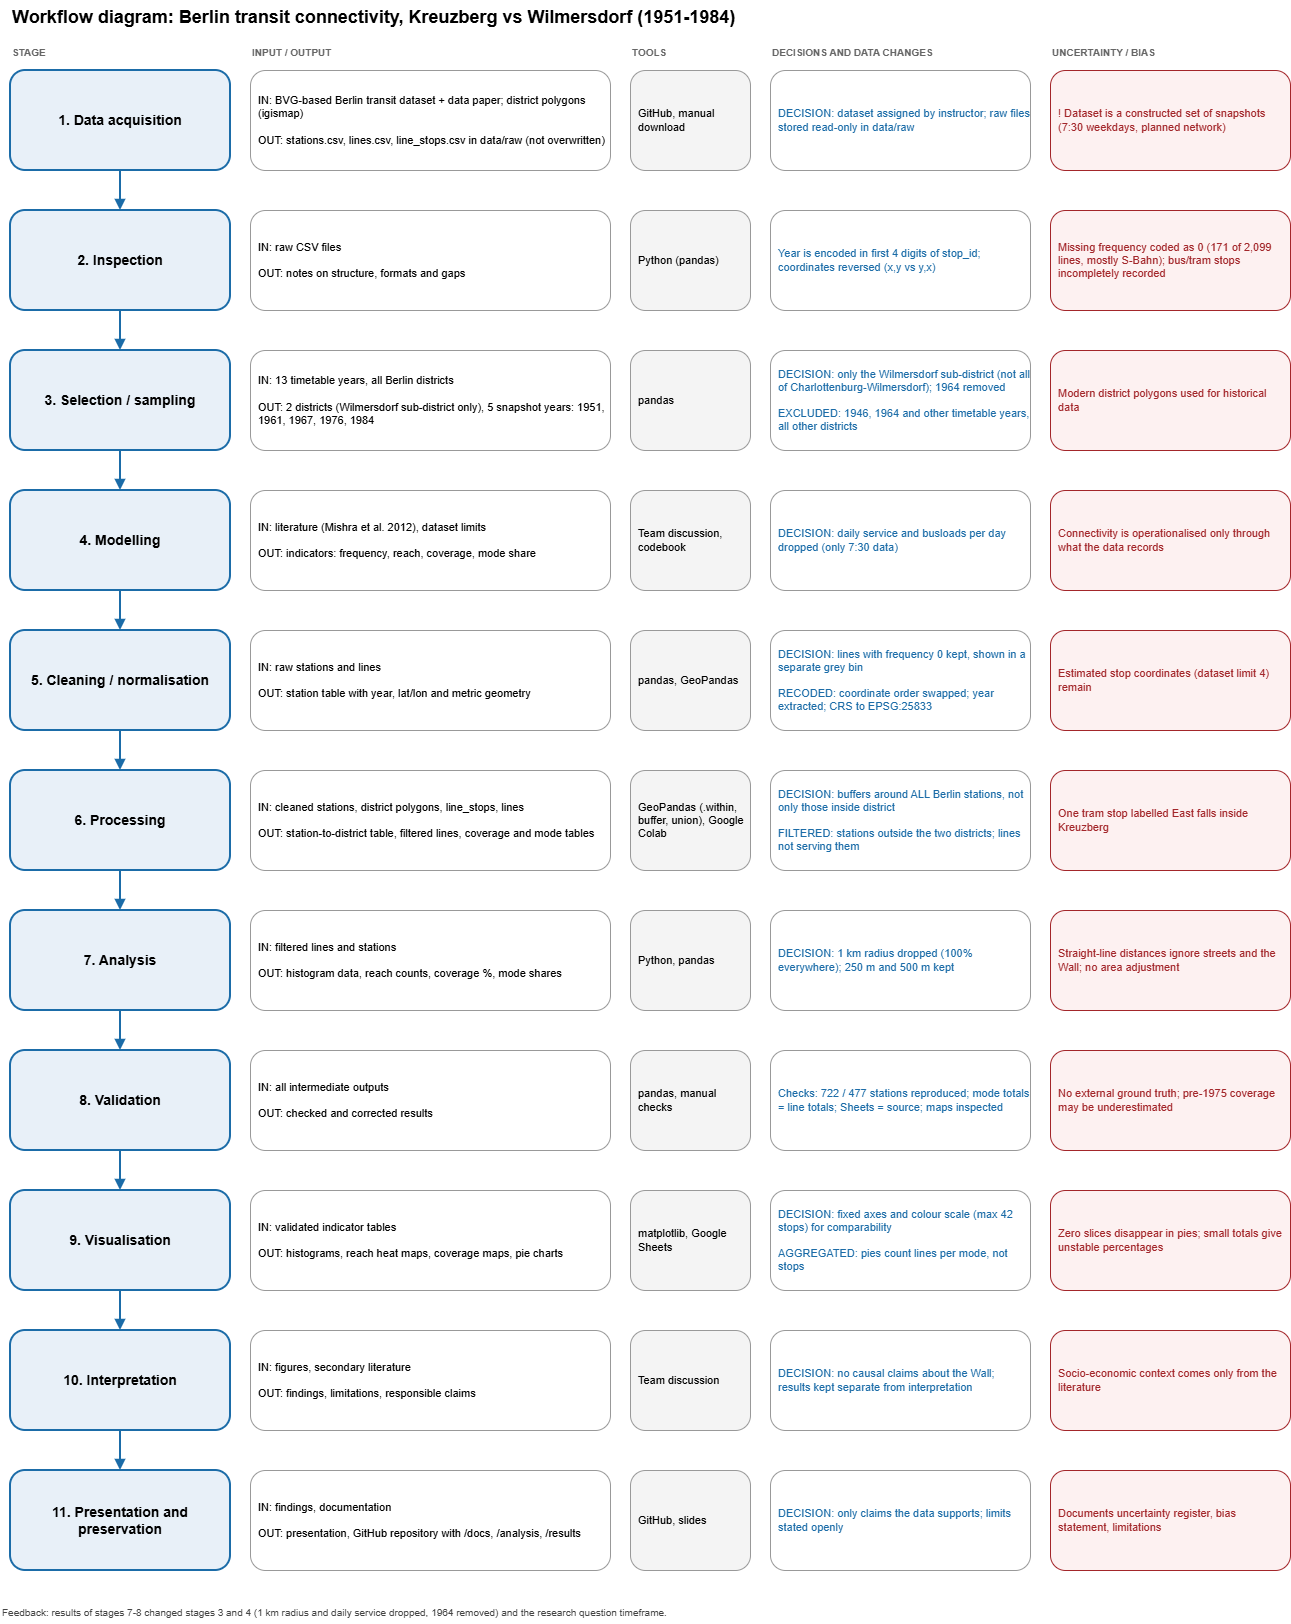

The diagram above was exported from draw.io. Its source (the exported page's mxGraphModel, read from the mxfile embedded in the PNG):
<mxGraphModel dx="3029" dy="1753" grid="1" gridSize="10" guides="1" tooltips="1" connect="1" arrows="1" fold="1" page="1" pageScale="1" pageWidth="1400" pageHeight="1800" math="0" shadow="0">
  <root>
    <mxCell id="0" />
    <mxCell id="1" parent="0" />
    <mxCell id="2" parent="1" style="text;html=1;fontSize=18;fontStyle=1;align=left;" value="Workflow diagram: Berlin transit connectivity, Kreuzberg vs Wilmersdorf (1951-1984)" vertex="1">
      <mxGeometry height="30" width="1280" x="20" y="10" as="geometry" />
    </mxCell>
    <mxCell id="3" parent="1" style="text;html=1;fontSize=10;fontStyle=1;fontColor=#666666;align=left;" value="STAGE" vertex="1">
      <mxGeometry height="20" width="220" x="20" y="50" as="geometry" />
    </mxCell>
    <mxCell id="4" parent="1" style="text;html=1;fontSize=10;fontStyle=1;fontColor=#666666;align=left;" value="INPUT / OUTPUT" vertex="1">
      <mxGeometry height="20" width="360" x="260" y="50" as="geometry" />
    </mxCell>
    <mxCell id="5" parent="1" style="text;html=1;fontSize=10;fontStyle=1;fontColor=#666666;align=left;" value="TOOLS" vertex="1">
      <mxGeometry height="20" width="120" x="640" y="50" as="geometry" />
    </mxCell>
    <mxCell id="6" parent="1" style="text;html=1;fontSize=10;fontStyle=1;fontColor=#666666;align=left;" value="DECISIONS AND DATA CHANGES" vertex="1">
      <mxGeometry height="20" width="260" x="780" y="50" as="geometry" />
    </mxCell>
    <mxCell id="7" parent="1" style="text;html=1;fontSize=10;fontStyle=1;fontColor=#666666;align=left;" value="UNCERTAINTY / BIAS" vertex="1">
      <mxGeometry height="20" width="240" x="1060" y="50" as="geometry" />
    </mxCell>
    <mxCell id="8" parent="1" style="rounded=1;whiteSpace=wrap;html=1;align=center;fontSize=14;fontStyle=1;fillColor=#e8f0f8;strokeColor=#1b6ca8;strokeWidth=2;" value="1. Data acquisition" vertex="1">
      <mxGeometry height="100" width="220" x="20" y="80" as="geometry" />
    </mxCell>
    <mxCell id="9" parent="1" style="rounded=1;whiteSpace=wrap;html=1;align=left;verticalAlign=middle;spacingLeft=6;fontSize=11;fillColor=#ffffff;strokeColor=#999999;" value="IN: BVG-based Berlin transit dataset + data paper; district polygons (igismap)&lt;br&gt;&lt;br&gt;OUT: stations.csv, lines.csv, line_stops.csv in data/raw (not overwritten)" vertex="1">
      <mxGeometry height="100" width="360" x="260" y="80" as="geometry" />
    </mxCell>
    <mxCell id="10" parent="1" style="rounded=1;whiteSpace=wrap;html=1;align=left;verticalAlign=middle;spacingLeft=6;fontSize=11;fillColor=#f4f4f4;strokeColor=#999999;" value="GitHub, manual download" vertex="1">
      <mxGeometry height="100" width="120" x="640" y="80" as="geometry" />
    </mxCell>
    <mxCell id="11" parent="1" style="rounded=1;whiteSpace=wrap;html=1;align=left;verticalAlign=middle;spacingLeft=6;fontSize=11;fillColor=#ffffff;strokeColor=#999999;fontColor=#1b6ca8;" value="DECISION: dataset assigned by instructor; raw files stored read-only in data/raw" vertex="1">
      <mxGeometry height="100" width="260" x="780" y="80" as="geometry" />
    </mxCell>
    <mxCell id="12" parent="1" style="rounded=1;whiteSpace=wrap;html=1;align=left;verticalAlign=middle;spacingLeft=6;fontSize=11;fillColor=#fdf1f1;strokeColor=#a3262a;fontColor=#a3262a;" value="! Dataset is a constructed set of snapshots (7:30 weekdays, planned network)" vertex="1">
      <mxGeometry height="100" width="240" x="1060" y="80" as="geometry" />
    </mxCell>
    <mxCell id="13" parent="1" style="rounded=1;whiteSpace=wrap;html=1;align=center;fontSize=14;fontStyle=1;fillColor=#e8f0f8;strokeColor=#1b6ca8;strokeWidth=2;" value="2. Inspection" vertex="1">
      <mxGeometry height="100" width="220" x="20" y="220" as="geometry" />
    </mxCell>
    <mxCell id="14" parent="1" style="rounded=1;whiteSpace=wrap;html=1;align=left;verticalAlign=middle;spacingLeft=6;fontSize=11;fillColor=#ffffff;strokeColor=#999999;" value="IN: raw CSV files&lt;br&gt;&lt;br&gt;OUT: notes on structure, formats and gaps" vertex="1">
      <mxGeometry height="100" width="360" x="260" y="220" as="geometry" />
    </mxCell>
    <mxCell id="15" parent="1" style="rounded=1;whiteSpace=wrap;html=1;align=left;verticalAlign=middle;spacingLeft=6;fontSize=11;fillColor=#f4f4f4;strokeColor=#999999;" value="Python (pandas)" vertex="1">
      <mxGeometry height="100" width="120" x="640" y="220" as="geometry" />
    </mxCell>
    <mxCell id="16" parent="1" style="rounded=1;whiteSpace=wrap;html=1;align=left;verticalAlign=middle;spacingLeft=6;fontSize=11;fillColor=#ffffff;strokeColor=#999999;fontColor=#1b6ca8;" value="Year is encoded in first 4 digits of stop_id; coordinates reversed (x,y vs y,x)" vertex="1">
      <mxGeometry height="100" width="260" x="780" y="220" as="geometry" />
    </mxCell>
    <mxCell id="17" parent="1" style="rounded=1;whiteSpace=wrap;html=1;align=left;verticalAlign=middle;spacingLeft=6;fontSize=11;fillColor=#fdf1f1;strokeColor=#a3262a;fontColor=#a3262a;" value="Missing frequency coded as 0 (171 of 2,099 lines, mostly S-Bahn); bus/tram stops incompletely recorded" vertex="1">
      <mxGeometry height="100" width="240" x="1060" y="220" as="geometry" />
    </mxCell>
    <mxCell id="18" edge="1" parent="1" source="8" style="endArrow=block;endFill=1;strokeColor=#1b6ca8;strokeWidth=2;" target="13">
      <mxGeometry relative="1" as="geometry" />
    </mxCell>
    <mxCell id="19" parent="1" style="rounded=1;whiteSpace=wrap;html=1;align=center;fontSize=14;fontStyle=1;fillColor=#e8f0f8;strokeColor=#1b6ca8;strokeWidth=2;" value="3. Selection / sampling" vertex="1">
      <mxGeometry height="100" width="220" x="20" y="360" as="geometry" />
    </mxCell>
    <mxCell id="20" parent="1" style="rounded=1;whiteSpace=wrap;html=1;align=left;verticalAlign=middle;spacingLeft=6;fontSize=11;fillColor=#ffffff;strokeColor=#999999;" value="IN: 13 timetable years, all Berlin districts&lt;br&gt;&lt;br&gt;OUT: 2 districts (Wilmersdorf sub-district only), 5 snapshot years: 1951, 1961, 1967, 1976, 1984" vertex="1">
      <mxGeometry height="100" width="360" x="260" y="360" as="geometry" />
    </mxCell>
    <mxCell id="21" parent="1" style="rounded=1;whiteSpace=wrap;html=1;align=left;verticalAlign=middle;spacingLeft=6;fontSize=11;fillColor=#f4f4f4;strokeColor=#999999;" value="pandas" vertex="1">
      <mxGeometry height="100" width="120" x="640" y="360" as="geometry" />
    </mxCell>
    <mxCell id="22" parent="1" style="rounded=1;whiteSpace=wrap;html=1;align=left;verticalAlign=middle;spacingLeft=6;fontSize=11;fillColor=#ffffff;strokeColor=#999999;fontColor=#1b6ca8;" value="DECISION: only the Wilmersdorf sub-district (not all of Charlottenburg-Wilmersdorf); 1964 removed&lt;br&gt;&lt;br&gt;EXCLUDED: 1946, 1964 and other timetable years, all other districts" vertex="1">
      <mxGeometry height="100" width="260" x="780" y="360" as="geometry" />
    </mxCell>
    <mxCell id="23" parent="1" style="rounded=1;whiteSpace=wrap;html=1;align=left;verticalAlign=middle;spacingLeft=6;fontSize=11;fillColor=#fdf1f1;strokeColor=#a3262a;fontColor=#a3262a;" value="Modern district polygons used for historical data" vertex="1">
      <mxGeometry height="100" width="240" x="1060" y="360" as="geometry" />
    </mxCell>
    <mxCell id="24" edge="1" parent="1" source="13" style="endArrow=block;endFill=1;strokeColor=#1b6ca8;strokeWidth=2;" target="19">
      <mxGeometry relative="1" as="geometry" />
    </mxCell>
    <mxCell id="25" parent="1" style="rounded=1;whiteSpace=wrap;html=1;align=center;fontSize=14;fontStyle=1;fillColor=#e8f0f8;strokeColor=#1b6ca8;strokeWidth=2;" value="4. Modelling" vertex="1">
      <mxGeometry height="100" width="220" x="20" y="500" as="geometry" />
    </mxCell>
    <mxCell id="26" parent="1" style="rounded=1;whiteSpace=wrap;html=1;align=left;verticalAlign=middle;spacingLeft=6;fontSize=11;fillColor=#ffffff;strokeColor=#999999;" value="IN: literature (Mishra et al. 2012), dataset limits&lt;br&gt;&lt;br&gt;OUT: indicators: frequency, reach, coverage, mode share" vertex="1">
      <mxGeometry height="100" width="360" x="260" y="500" as="geometry" />
    </mxCell>
    <mxCell id="27" parent="1" style="rounded=1;whiteSpace=wrap;html=1;align=left;verticalAlign=middle;spacingLeft=6;fontSize=11;fillColor=#f4f4f4;strokeColor=#999999;" value="Team discussion, codebook" vertex="1">
      <mxGeometry height="100" width="120" x="640" y="500" as="geometry" />
    </mxCell>
    <mxCell id="28" parent="1" style="rounded=1;whiteSpace=wrap;html=1;align=left;verticalAlign=middle;spacingLeft=6;fontSize=11;fillColor=#ffffff;strokeColor=#999999;fontColor=#1b6ca8;" value="DECISION: daily service and busloads per day dropped (only 7:30 data)" vertex="1">
      <mxGeometry height="100" width="260" x="780" y="500" as="geometry" />
    </mxCell>
    <mxCell id="29" parent="1" style="rounded=1;whiteSpace=wrap;html=1;align=left;verticalAlign=middle;spacingLeft=6;fontSize=11;fillColor=#fdf1f1;strokeColor=#a3262a;fontColor=#a3262a;" value="Connectivity is operationalised only through what the data records" vertex="1">
      <mxGeometry height="100" width="240" x="1060" y="500" as="geometry" />
    </mxCell>
    <mxCell id="30" edge="1" parent="1" source="19" style="endArrow=block;endFill=1;strokeColor=#1b6ca8;strokeWidth=2;" target="25">
      <mxGeometry relative="1" as="geometry" />
    </mxCell>
    <mxCell id="31" parent="1" style="rounded=1;whiteSpace=wrap;html=1;align=center;fontSize=14;fontStyle=1;fillColor=#e8f0f8;strokeColor=#1b6ca8;strokeWidth=2;" value="5. Cleaning / normalisation" vertex="1">
      <mxGeometry height="100" width="220" x="20" y="640" as="geometry" />
    </mxCell>
    <mxCell id="32" parent="1" style="rounded=1;whiteSpace=wrap;html=1;align=left;verticalAlign=middle;spacingLeft=6;fontSize=11;fillColor=#ffffff;strokeColor=#999999;" value="IN: raw stations and lines&lt;br&gt;&lt;br&gt;OUT: station table with year, lat/lon and metric geometry" vertex="1">
      <mxGeometry height="100" width="360" x="260" y="640" as="geometry" />
    </mxCell>
    <mxCell id="33" parent="1" style="rounded=1;whiteSpace=wrap;html=1;align=left;verticalAlign=middle;spacingLeft=6;fontSize=11;fillColor=#f4f4f4;strokeColor=#999999;" value="pandas, GeoPandas" vertex="1">
      <mxGeometry height="100" width="120" x="640" y="640" as="geometry" />
    </mxCell>
    <mxCell id="34" parent="1" style="rounded=1;whiteSpace=wrap;html=1;align=left;verticalAlign=middle;spacingLeft=6;fontSize=11;fillColor=#ffffff;strokeColor=#999999;fontColor=#1b6ca8;" value="DECISION: lines with frequency 0 kept, shown in a separate grey bin&lt;br&gt;&lt;br&gt;RECODED: coordinate order swapped; year extracted; CRS to EPSG:25833" vertex="1">
      <mxGeometry height="100" width="260" x="780" y="640" as="geometry" />
    </mxCell>
    <mxCell id="35" parent="1" style="rounded=1;whiteSpace=wrap;html=1;align=left;verticalAlign=middle;spacingLeft=6;fontSize=11;fillColor=#fdf1f1;strokeColor=#a3262a;fontColor=#a3262a;" value="Estimated stop coordinates (dataset limit 4) remain" vertex="1">
      <mxGeometry height="100" width="240" x="1060" y="640" as="geometry" />
    </mxCell>
    <mxCell id="36" edge="1" parent="1" source="25" style="endArrow=block;endFill=1;strokeColor=#1b6ca8;strokeWidth=2;" target="31">
      <mxGeometry relative="1" as="geometry" />
    </mxCell>
    <mxCell id="37" parent="1" style="rounded=1;whiteSpace=wrap;html=1;align=center;fontSize=14;fontStyle=1;fillColor=#e8f0f8;strokeColor=#1b6ca8;strokeWidth=2;" value="6. Processing" vertex="1">
      <mxGeometry height="100" width="220" x="20" y="780" as="geometry" />
    </mxCell>
    <mxCell id="38" parent="1" style="rounded=1;whiteSpace=wrap;html=1;align=left;verticalAlign=middle;spacingLeft=6;fontSize=11;fillColor=#ffffff;strokeColor=#999999;" value="IN: cleaned stations, district polygons, line_stops, lines&lt;br&gt;&lt;br&gt;OUT: station-to-district table, filtered lines, coverage and mode tables" vertex="1">
      <mxGeometry height="100" width="360" x="260" y="780" as="geometry" />
    </mxCell>
    <mxCell id="39" parent="1" style="rounded=1;whiteSpace=wrap;html=1;align=left;verticalAlign=middle;spacingLeft=6;fontSize=11;fillColor=#f4f4f4;strokeColor=#999999;" value="GeoPandas (.within, buffer, union), Google Colab" vertex="1">
      <mxGeometry height="100" width="120" x="640" y="780" as="geometry" />
    </mxCell>
    <mxCell id="40" parent="1" style="rounded=1;whiteSpace=wrap;html=1;align=left;verticalAlign=middle;spacingLeft=6;fontSize=11;fillColor=#ffffff;strokeColor=#999999;fontColor=#1b6ca8;" value="DECISION: buffers around ALL Berlin stations, not only those inside district&lt;br&gt;&lt;br&gt;FILTERED: stations outside the two districts; lines not serving them" vertex="1">
      <mxGeometry height="100" width="260" x="780" y="780" as="geometry" />
    </mxCell>
    <mxCell id="41" parent="1" style="rounded=1;whiteSpace=wrap;html=1;align=left;verticalAlign=middle;spacingLeft=6;fontSize=11;fillColor=#fdf1f1;strokeColor=#a3262a;fontColor=#a3262a;" value="One tram stop labelled East falls inside Kreuzberg" vertex="1">
      <mxGeometry height="100" width="240" x="1060" y="780" as="geometry" />
    </mxCell>
    <mxCell id="42" edge="1" parent="1" source="31" style="endArrow=block;endFill=1;strokeColor=#1b6ca8;strokeWidth=2;" target="37">
      <mxGeometry relative="1" as="geometry" />
    </mxCell>
    <mxCell id="43" parent="1" style="rounded=1;whiteSpace=wrap;html=1;align=center;fontSize=14;fontStyle=1;fillColor=#e8f0f8;strokeColor=#1b6ca8;strokeWidth=2;" value="7. Analysis" vertex="1">
      <mxGeometry height="100" width="220" x="20" y="920" as="geometry" />
    </mxCell>
    <mxCell id="44" parent="1" style="rounded=1;whiteSpace=wrap;html=1;align=left;verticalAlign=middle;spacingLeft=6;fontSize=11;fillColor=#ffffff;strokeColor=#999999;" value="IN: filtered lines and stations&lt;br&gt;&lt;br&gt;OUT: histogram data, reach counts, coverage %, mode shares" vertex="1">
      <mxGeometry height="100" width="360" x="260" y="920" as="geometry" />
    </mxCell>
    <mxCell id="45" parent="1" style="rounded=1;whiteSpace=wrap;html=1;align=left;verticalAlign=middle;spacingLeft=6;fontSize=11;fillColor=#f4f4f4;strokeColor=#999999;" value="Python, pandas" vertex="1">
      <mxGeometry height="100" width="120" x="640" y="920" as="geometry" />
    </mxCell>
    <mxCell id="46" parent="1" style="rounded=1;whiteSpace=wrap;html=1;align=left;verticalAlign=middle;spacingLeft=6;fontSize=11;fillColor=#ffffff;strokeColor=#999999;fontColor=#1b6ca8;" value="DECISION: 1 km radius dropped (100% everywhere); 250 m and 500 m kept" vertex="1">
      <mxGeometry height="100" width="260" x="780" y="920" as="geometry" />
    </mxCell>
    <mxCell id="47" parent="1" style="rounded=1;whiteSpace=wrap;html=1;align=left;verticalAlign=middle;spacingLeft=6;fontSize=11;fillColor=#fdf1f1;strokeColor=#a3262a;fontColor=#a3262a;" value="Straight-line distances ignore streets and the Wall; no area adjustment" vertex="1">
      <mxGeometry height="100" width="240" x="1060" y="920" as="geometry" />
    </mxCell>
    <mxCell id="48" edge="1" parent="1" source="37" style="endArrow=block;endFill=1;strokeColor=#1b6ca8;strokeWidth=2;" target="43">
      <mxGeometry relative="1" as="geometry" />
    </mxCell>
    <mxCell id="49" parent="1" style="rounded=1;whiteSpace=wrap;html=1;align=center;fontSize=14;fontStyle=1;fillColor=#e8f0f8;strokeColor=#1b6ca8;strokeWidth=2;" value="8. Validation" vertex="1">
      <mxGeometry height="100" width="220" x="20" y="1060" as="geometry" />
    </mxCell>
    <mxCell id="50" parent="1" style="rounded=1;whiteSpace=wrap;html=1;align=left;verticalAlign=middle;spacingLeft=6;fontSize=11;fillColor=#ffffff;strokeColor=#999999;" value="IN: all intermediate outputs&lt;br&gt;&lt;br&gt;OUT: checked and corrected results" vertex="1">
      <mxGeometry height="100" width="360" x="260" y="1060" as="geometry" />
    </mxCell>
    <mxCell id="51" parent="1" style="rounded=1;whiteSpace=wrap;html=1;align=left;verticalAlign=middle;spacingLeft=6;fontSize=11;fillColor=#f4f4f4;strokeColor=#999999;" value="pandas, manual checks" vertex="1">
      <mxGeometry height="100" width="120" x="640" y="1060" as="geometry" />
    </mxCell>
    <mxCell id="52" parent="1" style="rounded=1;whiteSpace=wrap;html=1;align=left;verticalAlign=middle;spacingLeft=6;fontSize=11;fillColor=#ffffff;strokeColor=#999999;fontColor=#1b6ca8;" value="Checks: 722 / 477 stations reproduced; mode totals = line totals; Sheets = source; maps inspected" vertex="1">
      <mxGeometry height="100" width="260" x="780" y="1060" as="geometry" />
    </mxCell>
    <mxCell id="53" parent="1" style="rounded=1;whiteSpace=wrap;html=1;align=left;verticalAlign=middle;spacingLeft=6;fontSize=11;fillColor=#fdf1f1;strokeColor=#a3262a;fontColor=#a3262a;" value="No external ground truth; pre-1975 coverage may be underestimated" vertex="1">
      <mxGeometry height="100" width="240" x="1060" y="1060" as="geometry" />
    </mxCell>
    <mxCell id="54" edge="1" parent="1" source="43" style="endArrow=block;endFill=1;strokeColor=#1b6ca8;strokeWidth=2;" target="49">
      <mxGeometry relative="1" as="geometry" />
    </mxCell>
    <mxCell id="55" parent="1" style="rounded=1;whiteSpace=wrap;html=1;align=center;fontSize=14;fontStyle=1;fillColor=#e8f0f8;strokeColor=#1b6ca8;strokeWidth=2;" value="9. Visualisation" vertex="1">
      <mxGeometry height="100" width="220" x="20" y="1200" as="geometry" />
    </mxCell>
    <mxCell id="56" parent="1" style="rounded=1;whiteSpace=wrap;html=1;align=left;verticalAlign=middle;spacingLeft=6;fontSize=11;fillColor=#ffffff;strokeColor=#999999;" value="IN: validated indicator tables&lt;br&gt;&lt;br&gt;OUT: histograms, reach heat maps, coverage maps, pie charts" vertex="1">
      <mxGeometry height="100" width="360" x="260" y="1200" as="geometry" />
    </mxCell>
    <mxCell id="57" parent="1" style="rounded=1;whiteSpace=wrap;html=1;align=left;verticalAlign=middle;spacingLeft=6;fontSize=11;fillColor=#f4f4f4;strokeColor=#999999;" value="matplotlib, Google Sheets" vertex="1">
      <mxGeometry height="100" width="120" x="640" y="1200" as="geometry" />
    </mxCell>
    <mxCell id="58" parent="1" style="rounded=1;whiteSpace=wrap;html=1;align=left;verticalAlign=middle;spacingLeft=6;fontSize=11;fillColor=#ffffff;strokeColor=#999999;fontColor=#1b6ca8;" value="DECISION: fixed axes and colour scale (max 42 stops) for comparability&lt;br&gt;&lt;br&gt;AGGREGATED: pies count lines per mode, not stops" vertex="1">
      <mxGeometry height="100" width="260" x="780" y="1200" as="geometry" />
    </mxCell>
    <mxCell id="59" parent="1" style="rounded=1;whiteSpace=wrap;html=1;align=left;verticalAlign=middle;spacingLeft=6;fontSize=11;fillColor=#fdf1f1;strokeColor=#a3262a;fontColor=#a3262a;" value="Zero slices disappear in pies; small totals give unstable percentages" vertex="1">
      <mxGeometry height="100" width="240" x="1060" y="1200" as="geometry" />
    </mxCell>
    <mxCell id="60" edge="1" parent="1" source="49" style="endArrow=block;endFill=1;strokeColor=#1b6ca8;strokeWidth=2;" target="55">
      <mxGeometry relative="1" as="geometry" />
    </mxCell>
    <mxCell id="61" parent="1" style="rounded=1;whiteSpace=wrap;html=1;align=center;fontSize=14;fontStyle=1;fillColor=#e8f0f8;strokeColor=#1b6ca8;strokeWidth=2;" value="10. Interpretation" vertex="1">
      <mxGeometry height="100" width="220" x="20" y="1340" as="geometry" />
    </mxCell>
    <mxCell id="62" parent="1" style="rounded=1;whiteSpace=wrap;html=1;align=left;verticalAlign=middle;spacingLeft=6;fontSize=11;fillColor=#ffffff;strokeColor=#999999;" value="IN: figures, secondary literature&lt;br&gt;&lt;br&gt;OUT: findings, limitations, responsible claims" vertex="1">
      <mxGeometry height="100" width="360" x="260" y="1340" as="geometry" />
    </mxCell>
    <mxCell id="63" parent="1" style="rounded=1;whiteSpace=wrap;html=1;align=left;verticalAlign=middle;spacingLeft=6;fontSize=11;fillColor=#f4f4f4;strokeColor=#999999;" value="Team discussion" vertex="1">
      <mxGeometry height="100" width="120" x="640" y="1340" as="geometry" />
    </mxCell>
    <mxCell id="64" parent="1" style="rounded=1;whiteSpace=wrap;html=1;align=left;verticalAlign=middle;spacingLeft=6;fontSize=11;fillColor=#ffffff;strokeColor=#999999;fontColor=#1b6ca8;" value="DECISION: no causal claims about the Wall; results kept separate from interpretation" vertex="1">
      <mxGeometry height="100" width="260" x="780" y="1340" as="geometry" />
    </mxCell>
    <mxCell id="65" parent="1" style="rounded=1;whiteSpace=wrap;html=1;align=left;verticalAlign=middle;spacingLeft=6;fontSize=11;fillColor=#fdf1f1;strokeColor=#a3262a;fontColor=#a3262a;" value="Socio-economic context comes only from the literature" vertex="1">
      <mxGeometry height="100" width="240" x="1060" y="1340" as="geometry" />
    </mxCell>
    <mxCell id="66" edge="1" parent="1" source="55" style="endArrow=block;endFill=1;strokeColor=#1b6ca8;strokeWidth=2;" target="61">
      <mxGeometry relative="1" as="geometry" />
    </mxCell>
    <mxCell id="67" parent="1" style="rounded=1;whiteSpace=wrap;html=1;align=center;fontSize=14;fontStyle=1;fillColor=#e8f0f8;strokeColor=#1b6ca8;strokeWidth=2;" value="11. Presentation and preservation" vertex="1">
      <mxGeometry height="100" width="220" x="20" y="1480" as="geometry" />
    </mxCell>
    <mxCell id="68" parent="1" style="rounded=1;whiteSpace=wrap;html=1;align=left;verticalAlign=middle;spacingLeft=6;fontSize=11;fillColor=#ffffff;strokeColor=#999999;" value="IN: findings, documentation&lt;br&gt;&lt;br&gt;OUT: presentation, GitHub repository with /docs, /analysis, /results" vertex="1">
      <mxGeometry height="100" width="360" x="260" y="1480" as="geometry" />
    </mxCell>
    <mxCell id="69" parent="1" style="rounded=1;whiteSpace=wrap;html=1;align=left;verticalAlign=middle;spacingLeft=6;fontSize=11;fillColor=#f4f4f4;strokeColor=#999999;" value="GitHub, slides" vertex="1">
      <mxGeometry height="100" width="120" x="640" y="1480" as="geometry" />
    </mxCell>
    <mxCell id="70" parent="1" style="rounded=1;whiteSpace=wrap;html=1;align=left;verticalAlign=middle;spacingLeft=6;fontSize=11;fillColor=#ffffff;strokeColor=#999999;fontColor=#1b6ca8;" value="DECISION: only claims the data supports; limits stated openly" vertex="1">
      <mxGeometry height="100" width="260" x="780" y="1480" as="geometry" />
    </mxCell>
    <mxCell id="71" parent="1" style="rounded=1;whiteSpace=wrap;html=1;align=left;verticalAlign=middle;spacingLeft=6;fontSize=11;fillColor=#fdf1f1;strokeColor=#a3262a;fontColor=#a3262a;" value="Documents uncertainty register, bias statement, limitations" vertex="1">
      <mxGeometry height="100" width="240" x="1060" y="1480" as="geometry" />
    </mxCell>
    <mxCell id="72" edge="1" parent="1" source="61" style="endArrow=block;endFill=1;strokeColor=#1b6ca8;strokeWidth=2;" target="67">
      <mxGeometry relative="1" as="geometry" />
    </mxCell>
    <mxCell id="74" parent="1" style="text;html=1;fontSize=10;fontColor=#444444;align=left;" value="Feedback: results of stages 7-8 changed stages 3 and 4 (1 km radius and daily service dropped, 1964 removed) and the research question timeframe." vertex="1">
      <mxGeometry height="24" width="1280" x="10" y="1610" as="geometry" />
    </mxCell>
  </root>
</mxGraphModel>